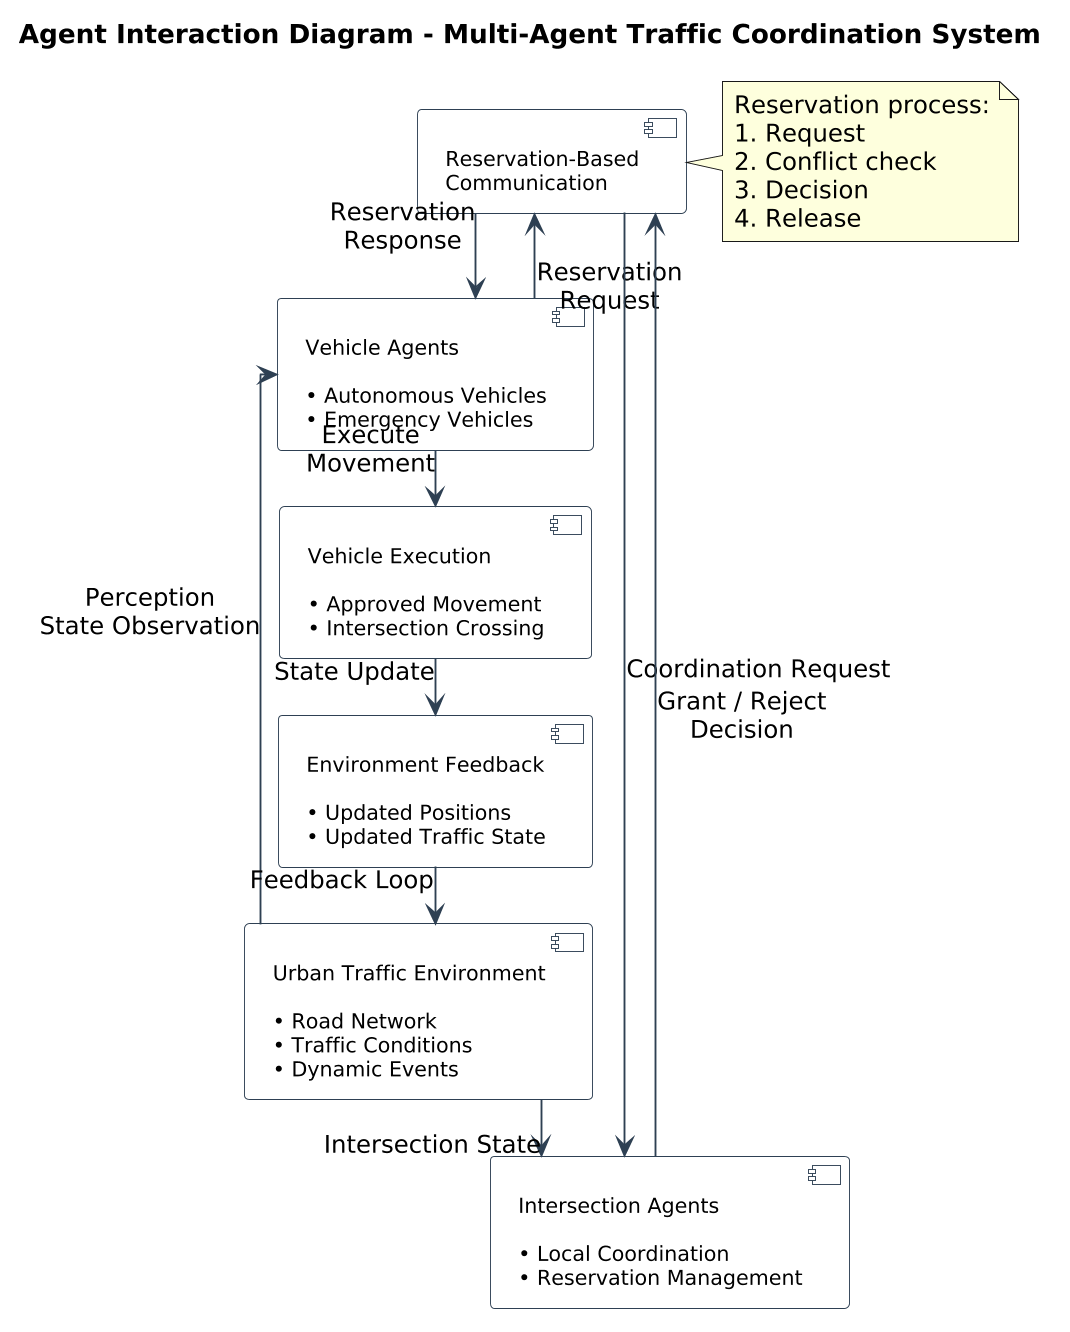

The diagram above was rendered by PlantUML. Its source (embedded in the PNG):
@startuml
title Agent Interaction Diagram - Multi-Agent Traffic Coordination System

top to bottom direction

skinparam shadowing false
skinparam backgroundColor white
skinparam dpi 180
skinparam defaultFontName Arial
skinparam linetype ortho

skinparam nodesep 20
skinparam ranksep 30

skinparam component {
    BackgroundColor white
    BorderColor #2E4053
    ArrowColor #2E4053
    FontSize 11
}


component "Urban Traffic Environment\n\n• Road Network\n• Traffic Conditions\n• Dynamic Events" as ENV


component "Vehicle Agents\n\n• Autonomous Vehicles\n• Emergency Vehicles" as VEH


component "Reservation-Based\nCommunication" as COMM


component "Intersection Agents\n\n• Local Coordination\n• Reservation Management" as INT


component "Vehicle Execution\n\n• Approved Movement\n• Intersection Crossing" as EXEC


component "Environment Feedback\n\n• Updated Positions\n• Updated Traffic State" as FEED



ENV --> VEH : Perception\nState Observation

ENV --> INT : Intersection State


VEH --> COMM : Reservation\nRequest

COMM --> INT : Coordination Request


INT --> COMM : Grant / Reject\nDecision

COMM --> VEH : Reservation\nResponse


VEH --> EXEC : Execute\nMovement

EXEC --> FEED : State Update

FEED --> ENV : Feedback Loop



note right of COMM
Reservation process:
1. Request
2. Conflict check
3. Decision
4. Release
end note
@enduml